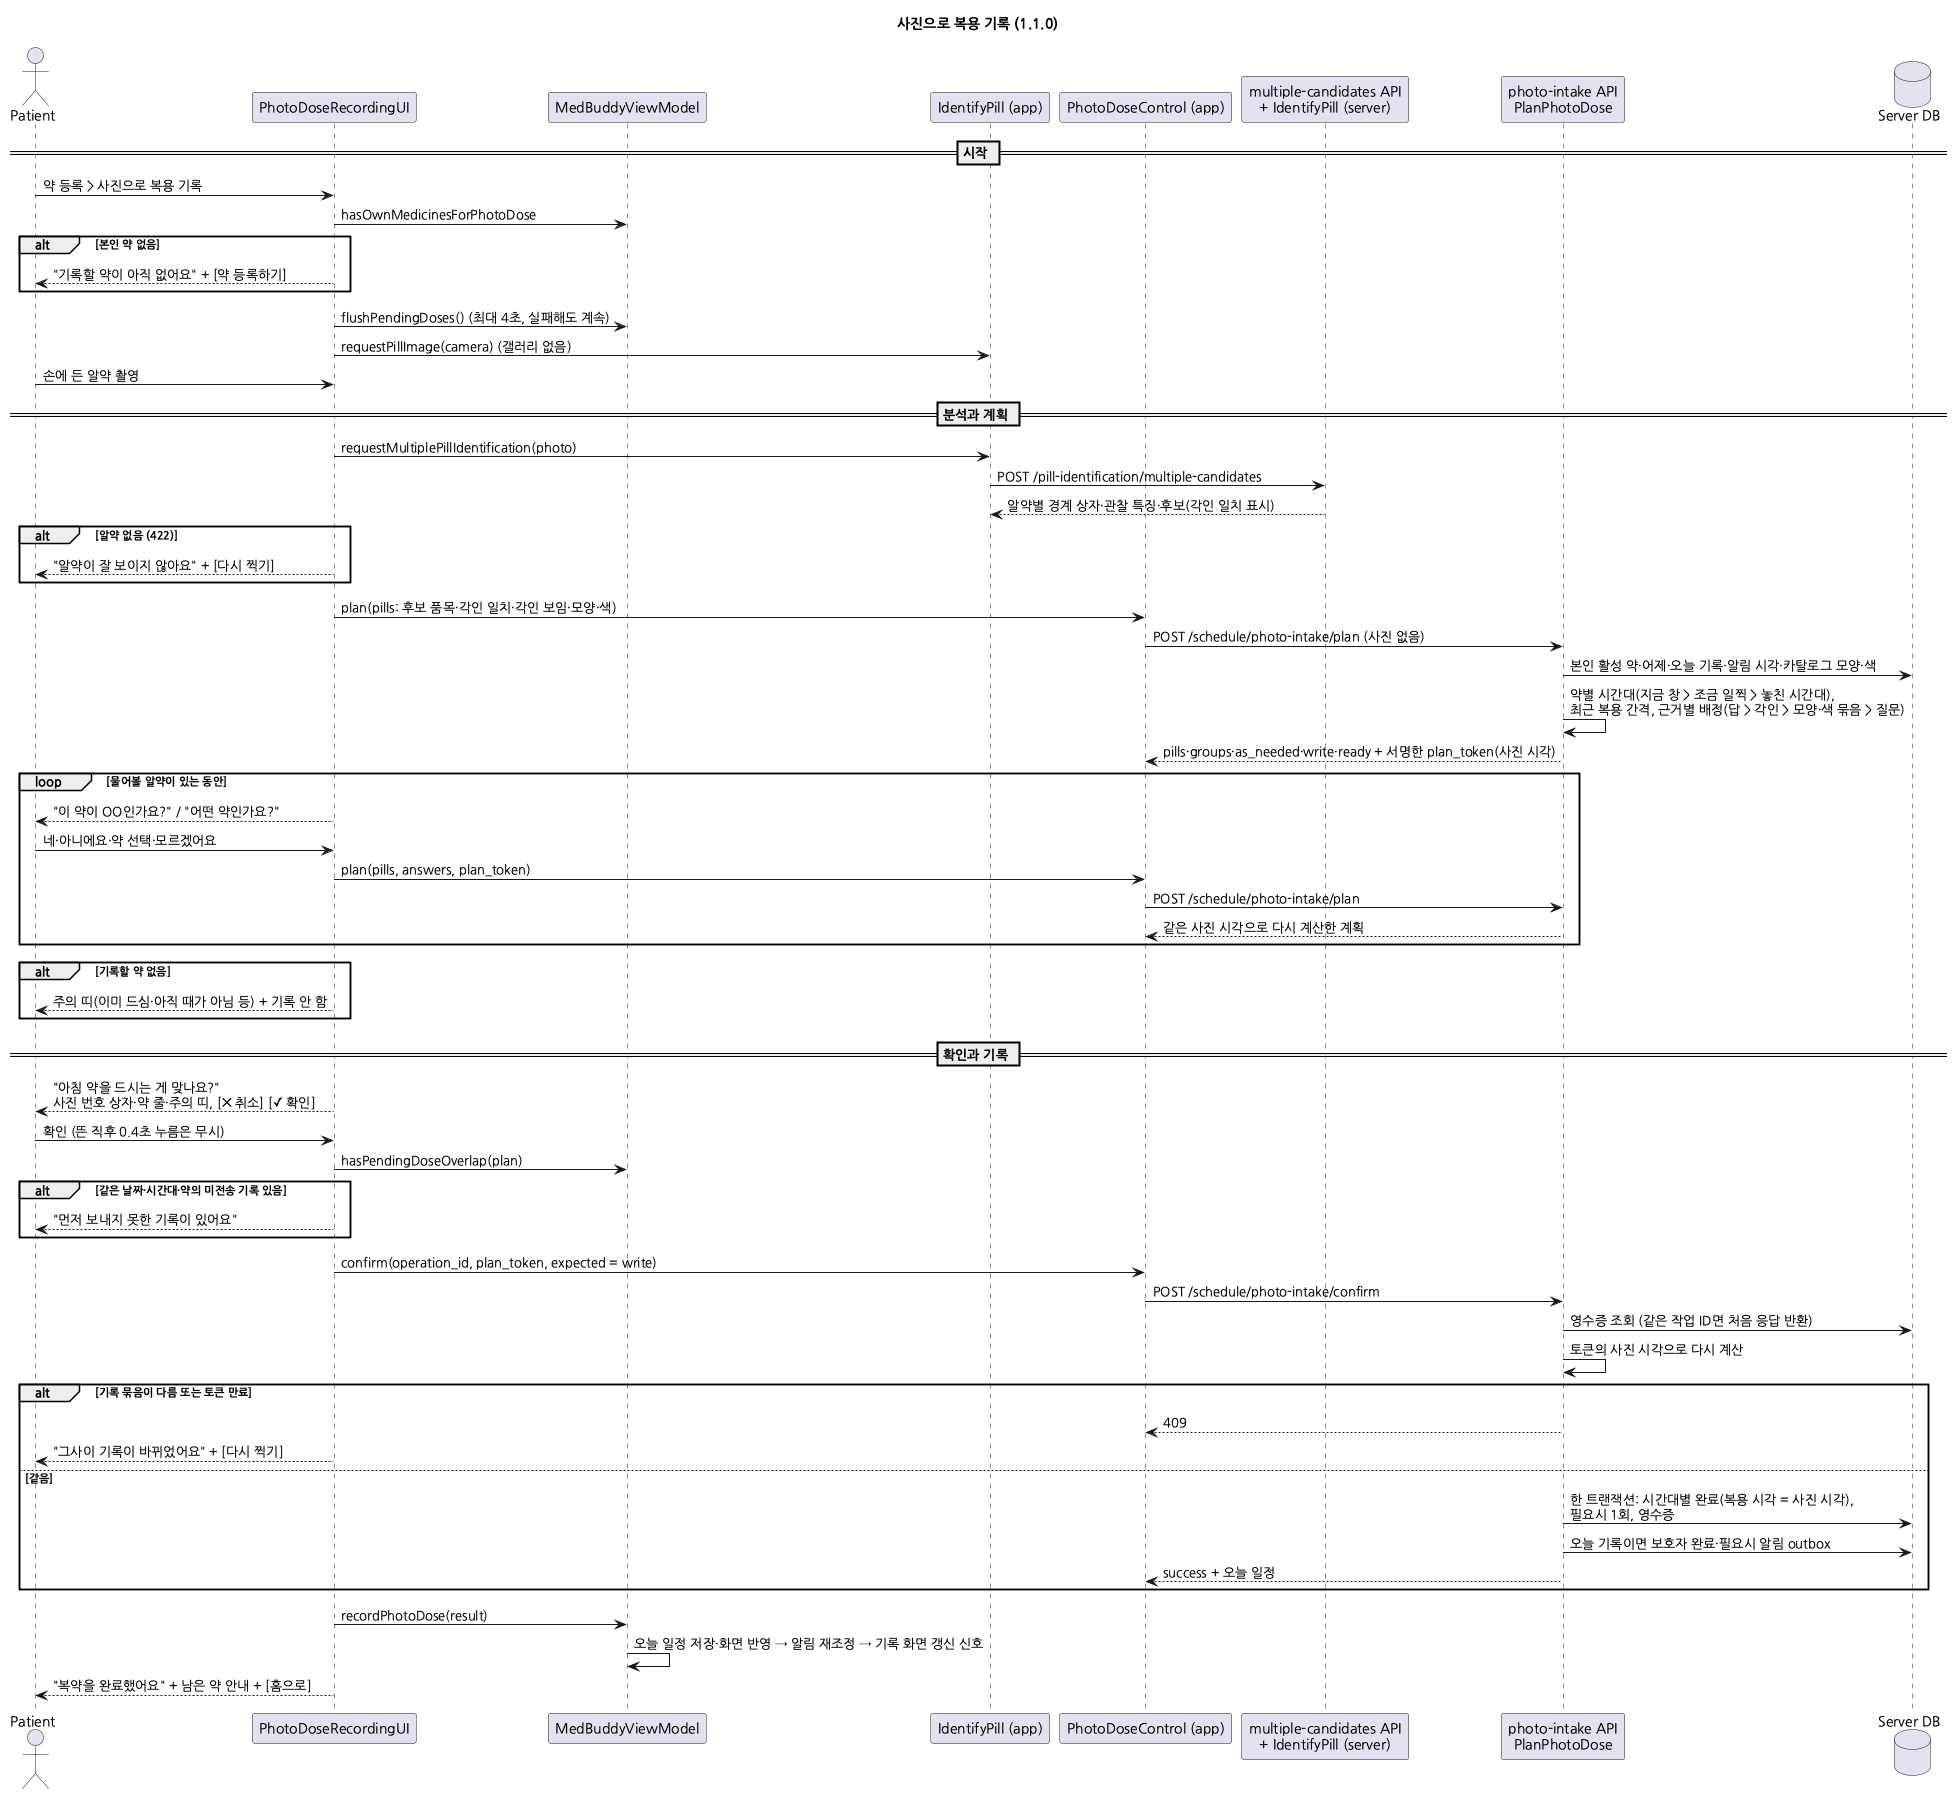

The diagram above was rendered by PlantUML. Its source (embedded in the PNG):
@startuml
title 사진으로 복용 기록 (1.1.0)
skinparam defaultFontName Nanum Gothic
skinparam sequenceMessageAlign left
actor Patient
participant "PhotoDoseRecordingUI" as UI
participant "MedBuddyViewModel" as VM
participant "IdentifyPill (app)" as Identify
participant "PhotoDoseControl (app)" as Control
participant "multiple-candidates API\n+ IdentifyPill (server)" as PillAPI
participant "photo-intake API\nPlanPhotoDose" as Plan
database "Server DB" as DB

== 시작 ==
Patient -> UI: 약 등록 > 사진으로 복용 기록
UI -> VM: hasOwnMedicinesForPhotoDose
alt 본인 약 없음
  UI --> Patient: "기록할 약이 아직 없어요" + [약 등록하기]
end
UI -> VM: flushPendingDoses() (최대 4초, 실패해도 계속)
UI -> Identify: requestPillImage(camera) (갤러리 없음)
Patient -> UI: 손에 든 알약 촬영

== 분석과 계획 ==
UI -> Identify: requestMultiplePillIdentification(photo)
Identify -> PillAPI: POST /pill-identification/multiple-candidates
PillAPI --> Identify: 알약별 경계 상자·관찰 특징·후보(각인 일치 표시)
alt 알약 없음 (422)
  UI --> Patient: "알약이 잘 보이지 않아요" + [다시 찍기]
end
UI -> Control: plan(pills: 후보 품목·각인 일치·각인 보임·모양·색)
Control -> Plan: POST /schedule/photo-intake/plan (사진 없음)
Plan -> DB: 본인 활성 약·어제·오늘 기록·알림 시각·카탈로그 모양·색
Plan -> Plan: 약별 시간대(지금 창 > 조금 일찍 > 놓친 시간대),\n최근 복용 간격, 근거별 배정(답 > 각인 > 모양·색 묶음 > 질문)
Plan --> Control: pills·groups·as_needed·write·ready + 서명한 plan_token(사진 시각)
loop 물어볼 알약이 있는 동안
  UI --> Patient: "이 약이 OO인가요?" / "어떤 약인가요?"
  Patient -> UI: 네·아니에요·약 선택·모르겠어요
  UI -> Control: plan(pills, answers, plan_token)
  Control -> Plan: POST /schedule/photo-intake/plan
  Plan --> Control: 같은 사진 시각으로 다시 계산한 계획
end
alt 기록할 약 없음
  UI --> Patient: 주의 띠(이미 드심·아직 때가 아님 등) + 기록 안 함
end

== 확인과 기록 ==
UI --> Patient: "아침 약을 드시는 게 맞나요?"\n사진 번호 상자·약 줄·주의 띠, [✕ 취소] [✓ 확인]
Patient -> UI: 확인 (뜬 직후 0.4초 누름은 무시)
UI -> VM: hasPendingDoseOverlap(plan)
alt 같은 날짜·시간대·약의 미전송 기록 있음
  UI --> Patient: "먼저 보내지 못한 기록이 있어요"
end
UI -> Control: confirm(operation_id, plan_token, expected = write)
Control -> Plan: POST /schedule/photo-intake/confirm
Plan -> DB: 영수증 조회 (같은 작업 ID면 처음 응답 반환)
Plan -> Plan: 토큰의 사진 시각으로 다시 계산
alt 기록 묶음이 다름 또는 토큰 만료
  Plan --> Control: 409
  UI --> Patient: "그사이 기록이 바뀌었어요" + [다시 찍기]
else 같음
  Plan -> DB: 한 트랜잭션: 시간대별 완료(복용 시각 = 사진 시각),\n필요시 1회, 영수증
  Plan -> DB: 오늘 기록이면 보호자 완료·필요시 알림 outbox
  Plan --> Control: success + 오늘 일정
end
UI -> VM: recordPhotoDose(result)
VM -> VM: 오늘 일정 저장·화면 반영 → 알림 재조정 → 기록 화면 갱신 신호
UI --> Patient: "복약을 완료했어요" + 남은 약 안내 + [홈으로]
@enduml